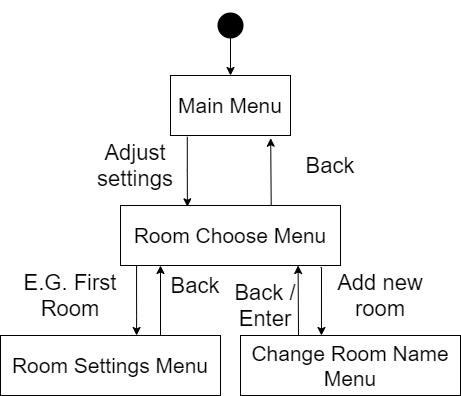

The diagram above was exported from draw.io. Its source (the exported page's mxGraphModel, read from the mxfile embedded in the PNG):
<mxGraphModel dx="1422" dy="762" grid="1" gridSize="10" guides="1" tooltips="1" connect="1" arrows="1" fold="1" page="1" pageScale="1" pageWidth="850" pageHeight="1100" background="none" math="0" shadow="0">
  <root>
    <mxCell id="0" />
    <mxCell id="1" parent="0" />
    <mxCell id="Bn3pqqCUOoAp_gUdo-XH-4" value="" style="edgeStyle=orthogonalEdgeStyle;rounded=0;orthogonalLoop=1;jettySize=auto;html=1;" parent="1" source="Bn3pqqCUOoAp_gUdo-XH-1" target="Bn3pqqCUOoAp_gUdo-XH-3" edge="1">
      <mxGeometry relative="1" as="geometry" />
    </mxCell>
    <mxCell id="Bn3pqqCUOoAp_gUdo-XH-1" value="" style="shape=waypoint;sketch=0;size=6;pointerEvents=1;points=[];fillColor=none;resizable=0;rotatable=0;perimeter=centerPerimeter;snapToPoint=1;strokeWidth=11;" parent="1" vertex="1">
      <mxGeometry x="350" y="40" width="40" height="40" as="geometry" />
    </mxCell>
    <mxCell id="Bn3pqqCUOoAp_gUdo-XH-6" value="" style="edgeStyle=orthogonalEdgeStyle;rounded=0;orthogonalLoop=1;jettySize=auto;html=1;entryX=0.304;entryY=0.022;entryDx=0;entryDy=0;exitX=0.14;exitY=1.022;exitDx=0;exitDy=0;exitPerimeter=0;entryPerimeter=0;" parent="1" source="Bn3pqqCUOoAp_gUdo-XH-3" target="Bn3pqqCUOoAp_gUdo-XH-5" edge="1">
      <mxGeometry relative="1" as="geometry">
        <mxPoint x="315" y="153" as="sourcePoint" />
        <mxPoint x="330" y="230" as="targetPoint" />
        <Array as="points" />
      </mxGeometry>
    </mxCell>
    <mxCell id="Bn3pqqCUOoAp_gUdo-XH-3" value="&lt;font style=&quot;font-size: 21px&quot;&gt;Main Menu&lt;/font&gt;" style="rounded=0;whiteSpace=wrap;html=1;strokeWidth=1;" parent="1" vertex="1">
      <mxGeometry x="310" y="110" width="120" height="60" as="geometry" />
    </mxCell>
    <mxCell id="Bn3pqqCUOoAp_gUdo-XH-11" value="" style="edgeStyle=orthogonalEdgeStyle;rounded=0;orthogonalLoop=1;jettySize=auto;html=1;exitX=0.073;exitY=0.983;exitDx=0;exitDy=0;exitPerimeter=0;" parent="1" source="Bn3pqqCUOoAp_gUdo-XH-5" target="Bn3pqqCUOoAp_gUdo-XH-10" edge="1">
      <mxGeometry relative="1" as="geometry">
        <Array as="points">
          <mxPoint x="276" y="350" />
          <mxPoint x="276" y="350" />
        </Array>
      </mxGeometry>
    </mxCell>
    <mxCell id="Bn3pqqCUOoAp_gUdo-XH-14" value="" style="edgeStyle=orthogonalEdgeStyle;rounded=0;orthogonalLoop=1;jettySize=auto;html=1;exitX=0.909;exitY=1.033;exitDx=0;exitDy=0;exitPerimeter=0;entryX=0.368;entryY=0;entryDx=0;entryDy=0;entryPerimeter=0;" parent="1" source="Bn3pqqCUOoAp_gUdo-XH-5" target="Bn3pqqCUOoAp_gUdo-XH-13" edge="1">
      <mxGeometry relative="1" as="geometry">
        <Array as="points">
          <mxPoint x="461" y="302" />
        </Array>
      </mxGeometry>
    </mxCell>
    <mxCell id="Bn3pqqCUOoAp_gUdo-XH-5" value="&lt;font style=&quot;font-size: 21px&quot;&gt;Room Choose Menu&lt;/font&gt;" style="rounded=0;whiteSpace=wrap;html=1;strokeWidth=1;" parent="1" vertex="1">
      <mxGeometry x="260" y="240" width="220" height="60" as="geometry" />
    </mxCell>
    <mxCell id="Bn3pqqCUOoAp_gUdo-XH-7" value="&lt;font style=&quot;font-size: 22px&quot;&gt;Adjust settings&lt;/font&gt;" style="text;html=1;strokeColor=none;fillColor=none;align=center;verticalAlign=middle;whiteSpace=wrap;rounded=0;" parent="1" vertex="1">
      <mxGeometry x="230" y="190" width="90" height="20" as="geometry" />
    </mxCell>
    <mxCell id="Bn3pqqCUOoAp_gUdo-XH-8" value="" style="endArrow=classic;html=1;exitX=0.685;exitY=-0.007;exitDx=0;exitDy=0;exitPerimeter=0;entryX=0.835;entryY=1.045;entryDx=0;entryDy=0;entryPerimeter=0;" parent="1" source="Bn3pqqCUOoAp_gUdo-XH-5" target="Bn3pqqCUOoAp_gUdo-XH-3" edge="1">
      <mxGeometry width="50" height="50" relative="1" as="geometry">
        <mxPoint x="330" y="250" as="sourcePoint" />
        <mxPoint x="380" y="200" as="targetPoint" />
      </mxGeometry>
    </mxCell>
    <mxCell id="Bn3pqqCUOoAp_gUdo-XH-9" value="&lt;font style=&quot;font-size: 22px&quot;&gt;Back&lt;/font&gt;" style="text;html=1;strokeColor=none;fillColor=none;align=center;verticalAlign=middle;whiteSpace=wrap;rounded=0;" parent="1" vertex="1">
      <mxGeometry x="425" y="190" width="90" height="20" as="geometry" />
    </mxCell>
    <mxCell id="Bn3pqqCUOoAp_gUdo-XH-10" value="&lt;font style=&quot;font-size: 21px&quot;&gt;Room Settings Menu&lt;/font&gt;" style="rounded=0;whiteSpace=wrap;html=1;strokeWidth=1;" parent="1" vertex="1">
      <mxGeometry x="140" y="370" width="220" height="60" as="geometry" />
    </mxCell>
    <mxCell id="Bn3pqqCUOoAp_gUdo-XH-12" value="&lt;font style=&quot;font-size: 22px&quot;&gt;E.G. First Room&lt;/font&gt;" style="text;html=1;strokeColor=none;fillColor=none;align=center;verticalAlign=middle;whiteSpace=wrap;rounded=0;" parent="1" vertex="1">
      <mxGeometry x="150" y="320" width="120" height="20" as="geometry" />
    </mxCell>
    <mxCell id="Bn3pqqCUOoAp_gUdo-XH-13" value="&lt;font style=&quot;font-size: 21px&quot;&gt;Change Room Name Menu&lt;/font&gt;" style="rounded=0;whiteSpace=wrap;html=1;strokeWidth=1;" parent="1" vertex="1">
      <mxGeometry x="380" y="370" width="220" height="60" as="geometry" />
    </mxCell>
    <mxCell id="Bn3pqqCUOoAp_gUdo-XH-15" value="&lt;font style=&quot;font-size: 22px&quot;&gt;Add new room&lt;/font&gt;" style="text;html=1;strokeColor=none;fillColor=none;align=center;verticalAlign=middle;whiteSpace=wrap;rounded=0;" parent="1" vertex="1">
      <mxGeometry x="460" y="320" width="120" height="20" as="geometry" />
    </mxCell>
    <mxCell id="Bn3pqqCUOoAp_gUdo-XH-16" value="" style="endArrow=classic;html=1;entryX=0.835;entryY=1.045;entryDx=0;entryDy=0;entryPerimeter=0;" parent="1" edge="1">
      <mxGeometry width="50" height="50" relative="1" as="geometry">
        <mxPoint x="300" y="370" as="sourcePoint" />
        <mxPoint x="300.00000000000006" y="300.00000000000006" as="targetPoint" />
      </mxGeometry>
    </mxCell>
    <mxCell id="Bn3pqqCUOoAp_gUdo-XH-17" value="&lt;font style=&quot;font-size: 22px&quot;&gt;Back&lt;/font&gt;" style="text;html=1;strokeColor=none;fillColor=none;align=center;verticalAlign=middle;whiteSpace=wrap;rounded=0;" parent="1" vertex="1">
      <mxGeometry x="290" y="310" width="90" height="20" as="geometry" />
    </mxCell>
    <mxCell id="Bn3pqqCUOoAp_gUdo-XH-18" value="" style="endArrow=classic;html=1;entryX=0.835;entryY=1.045;entryDx=0;entryDy=0;entryPerimeter=0;" parent="1" edge="1">
      <mxGeometry width="50" height="50" relative="1" as="geometry">
        <mxPoint x="438" y="370" as="sourcePoint" />
        <mxPoint x="437.6" y="300.00000000000006" as="targetPoint" />
      </mxGeometry>
    </mxCell>
    <mxCell id="Bn3pqqCUOoAp_gUdo-XH-19" value="&lt;font style=&quot;font-size: 22px&quot;&gt;Back / Enter&lt;/font&gt;" style="text;html=1;strokeColor=none;fillColor=none;align=center;verticalAlign=middle;whiteSpace=wrap;rounded=0;" parent="1" vertex="1">
      <mxGeometry x="360" y="330" width="90" height="20" as="geometry" />
    </mxCell>
  </root>
</mxGraphModel>